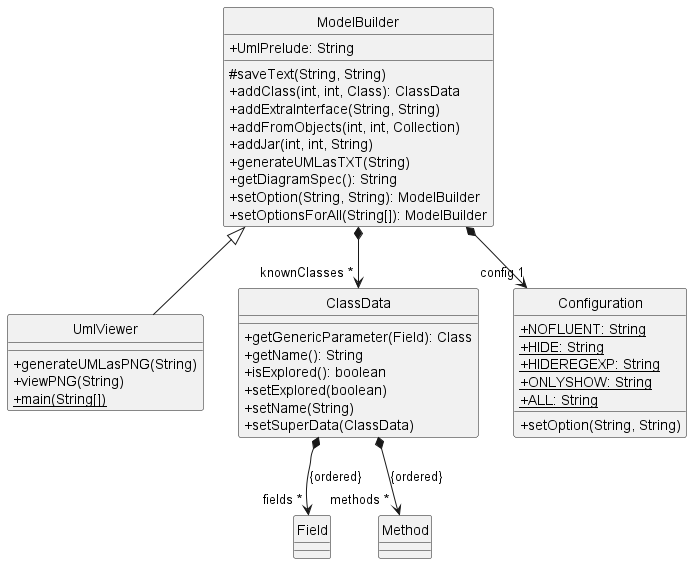

The diagram above was rendered by PlantUML. Its source (embedded in the PNG):
@startuml
skinparam classAttributeIconSize 0
hide circle
class UmlViewer
ModelBuilder <|-- UmlViewer
UmlViewer : +generateUMLasPNG(String)
UmlViewer : +viewPNG(String)
UmlViewer : {static} +main(String[])
class ModelBuilder
ModelBuilder : +UmlPrelude: String
ModelBuilder *--> "knownClasses *" ClassData
ModelBuilder *--> "config 1" Configuration
ModelBuilder : #saveText(String, String)
ModelBuilder : +addClass(int, int, Class): ClassData
ModelBuilder : +addExtraInterface(String, String)
ModelBuilder : +addFromObjects(int, int, Collection)
ModelBuilder : +addJar(int, int, String)
ModelBuilder : +generateUMLasTXT(String)
ModelBuilder : +getDiagramSpec(): String
ModelBuilder : +setOption(String, String): ModelBuilder
ModelBuilder : +setOptionsForAll(String[]): ModelBuilder
class ClassData
ClassData *--> "fields *" Field : {ordered}
ClassData *--> "methods *" Method : {ordered}
ClassData : +getGenericParameter(Field): Class
ClassData : +getName(): String
ClassData : +isExplored(): boolean
ClassData : +setExplored(boolean)
ClassData : +setName(String)
ClassData : +setSuperData(ClassData)
class Configuration
Configuration : {static} +NOFLUENT: String
Configuration : {static} +HIDE: String
Configuration : {static} +HIDEREGEXP: String
Configuration : {static} +ONLYSHOW: String
Configuration : {static} +ALL: String
Configuration : +setOption(String, String)
@enduml